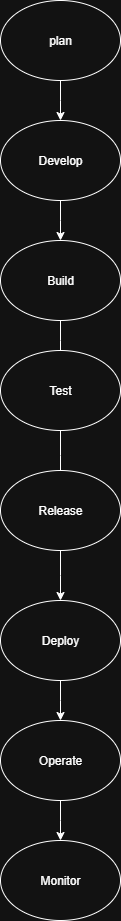

The diagram above was exported from draw.io. Its source (the exported page's mxGraphModel, read from the mxfile embedded in the PNG):
<mxGraphModel dx="778" dy="460" grid="1" gridSize="10" guides="1" tooltips="1" connect="1" arrows="1" fold="1" page="1" pageScale="1" pageWidth="850" pageHeight="1100" math="0" shadow="0">
  <root>
    <mxCell id="0" />
    <mxCell id="1" parent="0" />
    <mxCell id="nxy_zZgrb7zE3ZB_1NXo-2" style="edgeStyle=orthogonalEdgeStyle;rounded=0;orthogonalLoop=1;jettySize=auto;html=1;exitX=0.5;exitY=1;exitDx=0;exitDy=0;" parent="1" source="nxy_zZgrb7zE3ZB_1NXo-1" edge="1">
      <mxGeometry relative="1" as="geometry">
        <mxPoint x="400" y="160" as="targetPoint" />
      </mxGeometry>
    </mxCell>
    <mxCell id="nxy_zZgrb7zE3ZB_1NXo-1" value="plan" style="ellipse;whiteSpace=wrap;html=1;" parent="1" vertex="1">
      <mxGeometry x="340" y="40" width="120" height="80" as="geometry" />
    </mxCell>
    <mxCell id="nxy_zZgrb7zE3ZB_1NXo-4" style="edgeStyle=orthogonalEdgeStyle;rounded=0;orthogonalLoop=1;jettySize=auto;html=1;" parent="1" source="nxy_zZgrb7zE3ZB_1NXo-3" edge="1">
      <mxGeometry relative="1" as="geometry">
        <mxPoint x="400" y="280" as="targetPoint" />
      </mxGeometry>
    </mxCell>
    <mxCell id="nxy_zZgrb7zE3ZB_1NXo-3" value="Develop" style="ellipse;whiteSpace=wrap;html=1;" parent="1" vertex="1">
      <mxGeometry x="340" y="160" width="120" height="80" as="geometry" />
    </mxCell>
    <mxCell id="nxy_zZgrb7zE3ZB_1NXo-6" style="edgeStyle=orthogonalEdgeStyle;rounded=0;orthogonalLoop=1;jettySize=auto;html=1;" parent="1" source="nxy_zZgrb7zE3ZB_1NXo-5" edge="1">
      <mxGeometry relative="1" as="geometry">
        <mxPoint x="400" y="400" as="targetPoint" />
      </mxGeometry>
    </mxCell>
    <mxCell id="nxy_zZgrb7zE3ZB_1NXo-5" value="Build" style="ellipse;whiteSpace=wrap;html=1;" parent="1" vertex="1">
      <mxGeometry x="340" y="280" width="120" height="80" as="geometry" />
    </mxCell>
    <mxCell id="nxy_zZgrb7zE3ZB_1NXo-8" style="edgeStyle=orthogonalEdgeStyle;rounded=0;orthogonalLoop=1;jettySize=auto;html=1;" parent="1" source="nxy_zZgrb7zE3ZB_1NXo-7" edge="1">
      <mxGeometry relative="1" as="geometry">
        <mxPoint x="400" y="520" as="targetPoint" />
      </mxGeometry>
    </mxCell>
    <mxCell id="nxy_zZgrb7zE3ZB_1NXo-7" value="Test" style="ellipse;whiteSpace=wrap;html=1;" parent="1" vertex="1">
      <mxGeometry x="340" y="390" width="120" height="80" as="geometry" />
    </mxCell>
    <mxCell id="nxy_zZgrb7zE3ZB_1NXo-10" style="edgeStyle=orthogonalEdgeStyle;rounded=0;orthogonalLoop=1;jettySize=auto;html=1;" parent="1" source="nxy_zZgrb7zE3ZB_1NXo-9" edge="1">
      <mxGeometry relative="1" as="geometry">
        <mxPoint x="400" y="640" as="targetPoint" />
      </mxGeometry>
    </mxCell>
    <mxCell id="nxy_zZgrb7zE3ZB_1NXo-9" value="Release" style="ellipse;whiteSpace=wrap;html=1;" parent="1" vertex="1">
      <mxGeometry x="340" y="510" width="120" height="80" as="geometry" />
    </mxCell>
    <mxCell id="nxy_zZgrb7zE3ZB_1NXo-12" style="edgeStyle=orthogonalEdgeStyle;rounded=0;orthogonalLoop=1;jettySize=auto;html=1;" parent="1" source="nxy_zZgrb7zE3ZB_1NXo-11" edge="1">
      <mxGeometry relative="1" as="geometry">
        <mxPoint x="400" y="760" as="targetPoint" />
      </mxGeometry>
    </mxCell>
    <mxCell id="nxy_zZgrb7zE3ZB_1NXo-11" value="Deploy" style="ellipse;whiteSpace=wrap;html=1;" parent="1" vertex="1">
      <mxGeometry x="340" y="640" width="120" height="80" as="geometry" />
    </mxCell>
    <mxCell id="nxy_zZgrb7zE3ZB_1NXo-14" style="edgeStyle=orthogonalEdgeStyle;rounded=0;orthogonalLoop=1;jettySize=auto;html=1;" parent="1" source="nxy_zZgrb7zE3ZB_1NXo-13" edge="1">
      <mxGeometry relative="1" as="geometry">
        <mxPoint x="400" y="880" as="targetPoint" />
      </mxGeometry>
    </mxCell>
    <mxCell id="nxy_zZgrb7zE3ZB_1NXo-13" value="Operate" style="ellipse;whiteSpace=wrap;html=1;" parent="1" vertex="1">
      <mxGeometry x="340" y="760" width="120" height="80" as="geometry" />
    </mxCell>
    <mxCell id="nxy_zZgrb7zE3ZB_1NXo-15" value="Monitor" style="ellipse;whiteSpace=wrap;html=1;" parent="1" vertex="1">
      <mxGeometry x="340" y="880" width="120" height="80" as="geometry" />
    </mxCell>
  </root>
</mxGraphModel>